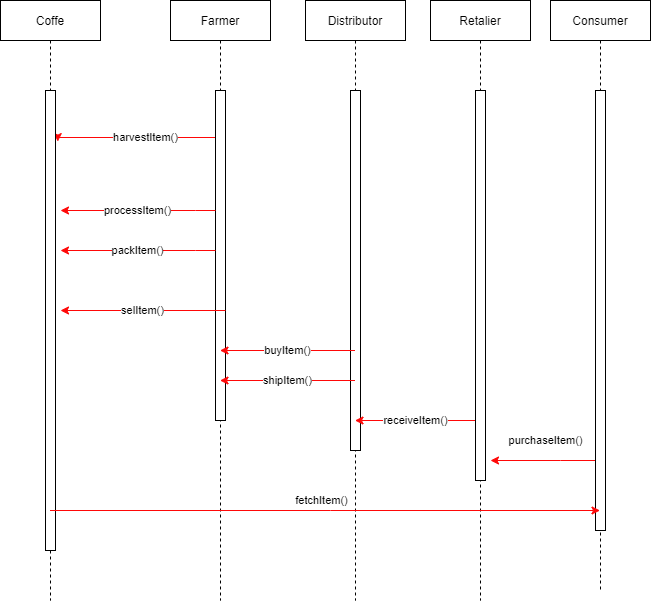

The diagram above was exported from draw.io. Its source (the exported page's mxGraphModel, read from the mxfile embedded in the PNG):
<mxGraphModel dx="740" dy="402" grid="1" gridSize="10" guides="1" tooltips="1" connect="1" arrows="1" fold="1" page="1" pageScale="1" pageWidth="850" pageHeight="1100" math="0" shadow="0">
  <root>
    <mxCell id="0" />
    <mxCell id="1" parent="0" />
    <mxCell id="ICODPbSFbwXUaUgsuv_G-18" value="harvestItem()" style="edgeStyle=orthogonalEdgeStyle;rounded=0;orthogonalLoop=1;jettySize=auto;html=1;strokeColor=#FF0808;exitX=0.272;exitY=0.205;exitDx=0;exitDy=0;exitPerimeter=0;entryX=1.229;entryY=0.111;entryDx=0;entryDy=0;entryPerimeter=0;" parent="1" source="ICODPbSFbwXUaUgsuv_G-16" target="ICODPbSFbwXUaUgsuv_G-12" edge="1">
      <mxGeometry relative="1" as="geometry">
        <Array as="points">
          <mxPoint x="568" y="167" />
        </Array>
      </mxGeometry>
    </mxCell>
    <mxCell id="ICODPbSFbwXUaUgsuv_G-11" value="Coffe" style="shape=umlLifeline;perimeter=lifelinePerimeter;whiteSpace=wrap;html=1;container=1;collapsible=0;recursiveResize=0;outlineConnect=0;" parent="1" vertex="1">
      <mxGeometry x="350" y="30" width="100" height="600" as="geometry" />
    </mxCell>
    <mxCell id="ICODPbSFbwXUaUgsuv_G-12" value="" style="html=1;points=[];perimeter=orthogonalPerimeter;" parent="1" vertex="1">
      <mxGeometry x="395" y="120" width="10" height="460" as="geometry" />
    </mxCell>
    <mxCell id="ICODPbSFbwXUaUgsuv_G-13" value="Distributor" style="shape=umlLifeline;perimeter=lifelinePerimeter;whiteSpace=wrap;html=1;container=1;collapsible=0;recursiveResize=0;outlineConnect=0;" parent="1" vertex="1">
      <mxGeometry x="655" y="30" width="100" height="600" as="geometry" />
    </mxCell>
    <mxCell id="ICODPbSFbwXUaUgsuv_G-14" value="" style="html=1;points=[];perimeter=orthogonalPerimeter;" parent="1" vertex="1">
      <mxGeometry x="700" y="120" width="10" height="360" as="geometry" />
    </mxCell>
    <mxCell id="ICODPbSFbwXUaUgsuv_G-15" value="Farmer" style="shape=umlLifeline;perimeter=lifelinePerimeter;whiteSpace=wrap;html=1;container=1;collapsible=0;recursiveResize=0;outlineConnect=0;" parent="1" vertex="1">
      <mxGeometry x="520" y="30" width="100" height="600" as="geometry" />
    </mxCell>
    <mxCell id="ICODPbSFbwXUaUgsuv_G-16" value="" style="html=1;points=[];perimeter=orthogonalPerimeter;" parent="1" vertex="1">
      <mxGeometry x="565" y="120" width="10" height="330" as="geometry" />
    </mxCell>
    <mxCell id="ICODPbSFbwXUaUgsuv_G-19" value="processItem()" style="edgeStyle=orthogonalEdgeStyle;rounded=0;orthogonalLoop=1;jettySize=auto;html=1;strokeColor=#FF0808;" parent="1" edge="1">
      <mxGeometry relative="1" as="geometry">
        <mxPoint x="565" y="240" as="sourcePoint" />
        <mxPoint x="410" y="240" as="targetPoint" />
        <Array as="points">
          <mxPoint x="545" y="240" />
          <mxPoint x="545" y="240" />
        </Array>
      </mxGeometry>
    </mxCell>
    <mxCell id="ICODPbSFbwXUaUgsuv_G-20" value="packItem()" style="edgeStyle=orthogonalEdgeStyle;rounded=0;orthogonalLoop=1;jettySize=auto;html=1;strokeColor=#FF0808;" parent="1" edge="1">
      <mxGeometry relative="1" as="geometry">
        <mxPoint x="565" y="280" as="sourcePoint" />
        <mxPoint x="410" y="280" as="targetPoint" />
        <Array as="points">
          <mxPoint x="545" y="280" />
          <mxPoint x="545" y="280" />
        </Array>
      </mxGeometry>
    </mxCell>
    <mxCell id="ICODPbSFbwXUaUgsuv_G-23" value="Retalier" style="shape=umlLifeline;perimeter=lifelinePerimeter;whiteSpace=wrap;html=1;container=1;collapsible=0;recursiveResize=0;outlineConnect=0;" parent="1" vertex="1">
      <mxGeometry x="780" y="30" width="100" height="600" as="geometry" />
    </mxCell>
    <mxCell id="ICODPbSFbwXUaUgsuv_G-33" value="receiveItem()" style="edgeStyle=orthogonalEdgeStyle;rounded=0;orthogonalLoop=1;jettySize=auto;html=1;strokeColor=#FF0808;" parent="1" source="ICODPbSFbwXUaUgsuv_G-24" target="ICODPbSFbwXUaUgsuv_G-13" edge="1">
      <mxGeometry relative="1" as="geometry">
        <Array as="points">
          <mxPoint x="790" y="450" />
          <mxPoint x="790" y="450" />
        </Array>
      </mxGeometry>
    </mxCell>
    <mxCell id="ICODPbSFbwXUaUgsuv_G-24" value="" style="html=1;points=[];perimeter=orthogonalPerimeter;" parent="1" vertex="1">
      <mxGeometry x="825" y="120" width="10" height="390" as="geometry" />
    </mxCell>
    <mxCell id="ICODPbSFbwXUaUgsuv_G-25" value="Consumer" style="shape=umlLifeline;perimeter=lifelinePerimeter;whiteSpace=wrap;html=1;container=1;collapsible=0;recursiveResize=0;outlineConnect=0;" parent="1" vertex="1">
      <mxGeometry x="900" y="30" width="100" height="590" as="geometry" />
    </mxCell>
    <mxCell id="ICODPbSFbwXUaUgsuv_G-32" value="purchaseItem()" style="edgeStyle=orthogonalEdgeStyle;rounded=0;orthogonalLoop=1;jettySize=auto;html=1;strokeColor=#FF0808;" parent="1" source="ICODPbSFbwXUaUgsuv_G-26" edge="1">
      <mxGeometry x="-0.0522" y="-20" relative="1" as="geometry">
        <mxPoint x="840" y="490" as="targetPoint" />
        <Array as="points">
          <mxPoint x="910" y="490" />
          <mxPoint x="910" y="490" />
        </Array>
        <mxPoint as="offset" />
      </mxGeometry>
    </mxCell>
    <mxCell id="ICODPbSFbwXUaUgsuv_G-26" value="" style="html=1;points=[];perimeter=orthogonalPerimeter;" parent="1" vertex="1">
      <mxGeometry x="945" y="120" width="10" height="440" as="geometry" />
    </mxCell>
    <mxCell id="ICODPbSFbwXUaUgsuv_G-34" value="selItem()" style="edgeStyle=orthogonalEdgeStyle;rounded=0;orthogonalLoop=1;jettySize=auto;html=1;strokeColor=#FF0808;" parent="1" edge="1">
      <mxGeometry relative="1" as="geometry">
        <mxPoint x="575" y="340" as="sourcePoint" />
        <mxPoint x="410" y="340" as="targetPoint" />
        <Array as="points">
          <mxPoint x="575" y="340" />
          <mxPoint x="420" y="340" />
        </Array>
      </mxGeometry>
    </mxCell>
    <mxCell id="ICODPbSFbwXUaUgsuv_G-35" value="buyItem()" style="edgeStyle=orthogonalEdgeStyle;rounded=0;orthogonalLoop=1;jettySize=auto;html=1;strokeColor=#FF0808;" parent="1" source="ICODPbSFbwXUaUgsuv_G-13" target="ICODPbSFbwXUaUgsuv_G-15" edge="1">
      <mxGeometry relative="1" as="geometry">
        <mxPoint x="690" y="380" as="sourcePoint" />
        <mxPoint x="600" y="340" as="targetPoint" />
        <Array as="points">
          <mxPoint x="630" y="380" />
          <mxPoint x="630" y="380" />
        </Array>
      </mxGeometry>
    </mxCell>
    <mxCell id="ICODPbSFbwXUaUgsuv_G-36" value="shipItem()" style="edgeStyle=orthogonalEdgeStyle;rounded=0;orthogonalLoop=1;jettySize=auto;html=1;strokeColor=#FF0808;" parent="1" source="ICODPbSFbwXUaUgsuv_G-13" target="ICODPbSFbwXUaUgsuv_G-15" edge="1">
      <mxGeometry relative="1" as="geometry">
        <mxPoint x="700" y="410" as="sourcePoint" />
        <mxPoint x="580" y="430" as="targetPoint" />
        <Array as="points">
          <mxPoint x="640" y="410" />
          <mxPoint x="640" y="410" />
        </Array>
      </mxGeometry>
    </mxCell>
    <mxCell id="lKDvZ5HkalPrEUlLJ0Xs-1" value="fetchItem()" style="edgeStyle=orthogonalEdgeStyle;rounded=0;orthogonalLoop=1;jettySize=auto;html=1;strokeColor=#FF0808;" edge="1" parent="1" source="ICODPbSFbwXUaUgsuv_G-11" target="ICODPbSFbwXUaUgsuv_G-25">
      <mxGeometry x="-0.0164" y="10" relative="1" as="geometry">
        <mxPoint x="850" y="500" as="targetPoint" />
        <Array as="points">
          <mxPoint x="680" y="540" />
          <mxPoint x="680" y="540" />
        </Array>
        <mxPoint x="1" as="offset" />
        <mxPoint x="955" y="500" as="sourcePoint" />
      </mxGeometry>
    </mxCell>
  </root>
</mxGraphModel>